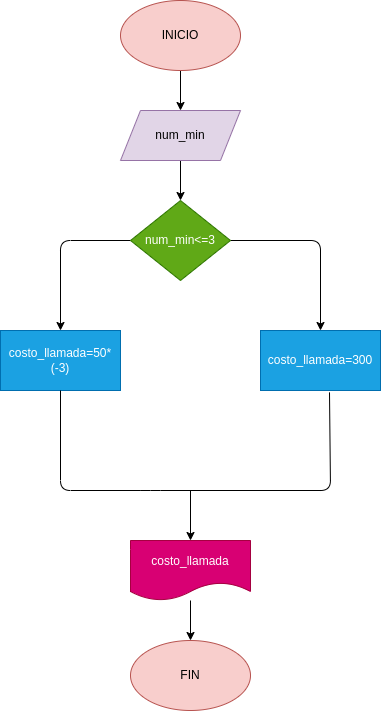

The diagram above was exported from draw.io. Its source (the exported page's mxGraphModel, read from the mxfile embedded in the PNG):
<mxGraphModel dx="1309" dy="303" grid="1" gridSize="10" guides="1" tooltips="1" connect="1" arrows="1" fold="1" page="1" pageScale="1" pageWidth="827" pageHeight="1169" math="0" shadow="0">
  <root>
    <mxCell id="0" />
    <mxCell id="1" parent="0" />
    <mxCell id="11" style="edgeStyle=none;html=1;" edge="1" parent="1" source="8">
      <mxGeometry relative="1" as="geometry">
        <mxPoint x="-190" y="440" as="targetPoint" />
        <Array as="points">
          <mxPoint x="-190" y="350" />
        </Array>
      </mxGeometry>
    </mxCell>
    <mxCell id="15" style="edgeStyle=none;html=1;" edge="1" parent="1" source="8">
      <mxGeometry relative="1" as="geometry">
        <mxPoint x="-450" y="440" as="targetPoint" />
        <Array as="points">
          <mxPoint x="-450" y="350" />
        </Array>
      </mxGeometry>
    </mxCell>
    <mxCell id="8" value="num_min&amp;lt;=3" style="rhombus;whiteSpace=wrap;html=1;fillColor=#60a917;fontColor=#ffffff;strokeColor=#2D7600;" vertex="1" parent="1">
      <mxGeometry x="-380" y="310" width="100" height="80" as="geometry" />
    </mxCell>
    <mxCell id="17" value="costo_llamada=50*(-3)" style="rounded=0;whiteSpace=wrap;html=1;fillColor=#1ba1e2;fontColor=#ffffff;strokeColor=#006EAF;" vertex="1" parent="1">
      <mxGeometry x="-510" y="440" width="120" height="60" as="geometry" />
    </mxCell>
    <mxCell id="18" value="costo_llamada=300" style="rounded=0;whiteSpace=wrap;html=1;fillColor=#1ba1e2;fontColor=#ffffff;strokeColor=#006EAF;" vertex="1" parent="1">
      <mxGeometry x="-250" y="440" width="120" height="60" as="geometry" />
    </mxCell>
    <mxCell id="20" value="" style="endArrow=none;html=1;entryX=0.575;entryY=1.031;entryDx=0;entryDy=0;entryPerimeter=0;" edge="1" parent="1" target="18">
      <mxGeometry width="50" height="50" relative="1" as="geometry">
        <mxPoint x="-410" y="600" as="sourcePoint" />
        <mxPoint x="-310" y="530" as="targetPoint" />
        <Array as="points">
          <mxPoint x="-360" y="600" />
          <mxPoint x="-180" y="600" />
        </Array>
      </mxGeometry>
    </mxCell>
    <mxCell id="21" value="" style="endArrow=none;html=1;entryX=0.5;entryY=1;entryDx=0;entryDy=0;" edge="1" parent="1" target="17">
      <mxGeometry width="50" height="50" relative="1" as="geometry">
        <mxPoint x="-370" y="600" as="sourcePoint" />
        <mxPoint x="-310" y="530" as="targetPoint" />
        <Array as="points">
          <mxPoint x="-450" y="600" />
        </Array>
      </mxGeometry>
    </mxCell>
    <mxCell id="28" style="edgeStyle=none;html=1;" edge="1" parent="1" source="24">
      <mxGeometry relative="1" as="geometry">
        <mxPoint x="-320" y="750" as="targetPoint" />
      </mxGeometry>
    </mxCell>
    <mxCell id="24" value="costo_llamada" style="shape=document;whiteSpace=wrap;html=1;boundedLbl=1;fillColor=#d80073;fontColor=#ffffff;strokeColor=#A50040;" vertex="1" parent="1">
      <mxGeometry x="-380" y="650" width="120" height="60" as="geometry" />
    </mxCell>
    <mxCell id="25" value="" style="endArrow=classic;html=1;" edge="1" parent="1" target="24">
      <mxGeometry width="50" height="50" relative="1" as="geometry">
        <mxPoint x="-320" y="600" as="sourcePoint" />
        <mxPoint x="-310" y="600" as="targetPoint" />
      </mxGeometry>
    </mxCell>
    <mxCell id="29" value="FIN" style="ellipse;whiteSpace=wrap;html=1;fillColor=#f8cecc;strokeColor=#b85450;" vertex="1" parent="1">
      <mxGeometry x="-380" y="750" width="120" height="70" as="geometry" />
    </mxCell>
    <mxCell id="31" style="edgeStyle=none;html=1;entryX=0.5;entryY=0;entryDx=0;entryDy=0;" edge="1" parent="1" source="30" target="8">
      <mxGeometry relative="1" as="geometry" />
    </mxCell>
    <mxCell id="30" value="num_min" style="shape=parallelogram;perimeter=parallelogramPerimeter;whiteSpace=wrap;html=1;fixedSize=1;fillColor=#e1d5e7;strokeColor=#9673a6;" vertex="1" parent="1">
      <mxGeometry x="-390" y="220" width="120" height="50" as="geometry" />
    </mxCell>
    <mxCell id="36" style="edgeStyle=none;html=1;entryX=0.5;entryY=0;entryDx=0;entryDy=0;" edge="1" parent="1" source="32" target="30">
      <mxGeometry relative="1" as="geometry" />
    </mxCell>
    <mxCell id="32" value="INICIO" style="ellipse;whiteSpace=wrap;html=1;fillColor=#f8cecc;strokeColor=#b85450;" vertex="1" parent="1">
      <mxGeometry x="-390" y="110" width="120" height="70" as="geometry" />
    </mxCell>
  </root>
</mxGraphModel>